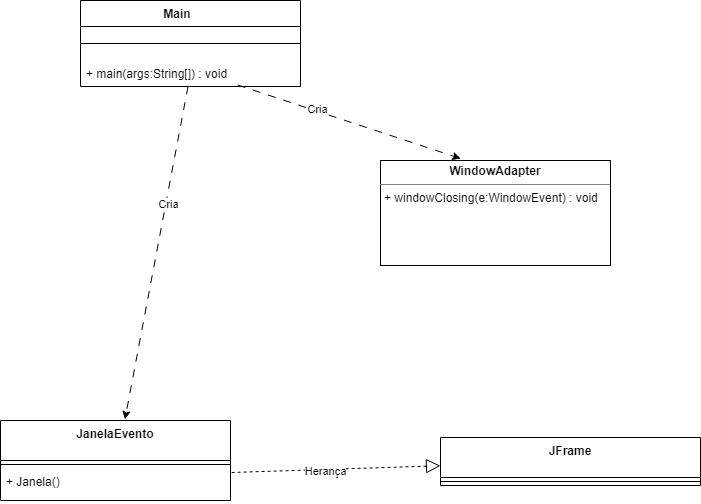

The diagram above was exported from draw.io. Its source (the exported page's mxGraphModel, read from the mxfile embedded in the PNG):
<mxGraphModel dx="1444" dy="865" grid="1" gridSize="10" guides="1" tooltips="1" connect="1" arrows="1" fold="1" page="1" pageScale="1" pageWidth="827" pageHeight="1169" background="light-dark(#FFFFFF,#000000)" math="0" shadow="0">
  <root>
    <mxCell id="0" />
    <mxCell id="1" parent="0" />
    <mxCell id="i23moMQ-JQCkxNeAHcsY-2" parent="1" style="swimlane;fontStyle=1;align=center;verticalAlign=top;childLayout=stackLayout;horizontal=1;startSize=26;horizontalStack=0;resizeParent=1;resizeParentMax=0;resizeLast=0;collapsible=1;marginBottom=0;whiteSpace=wrap;html=1;" value="Main&lt;span style=&quot;white-space: pre;&quot;&gt;&#09;&lt;/span&gt;" vertex="1">
      <mxGeometry height="86" width="220" x="100" y="100" as="geometry">
        <mxRectangle height="30" width="90" x="230" y="170" as="alternateBounds" />
      </mxGeometry>
    </mxCell>
    <mxCell id="i23moMQ-JQCkxNeAHcsY-4" parent="i23moMQ-JQCkxNeAHcsY-2" style="line;strokeWidth=1;fillColor=none;align=left;verticalAlign=middle;spacingTop=-1;spacingLeft=3;spacingRight=3;rotatable=0;labelPosition=right;points=[];portConstraint=eastwest;strokeColor=inherit;" value="" vertex="1">
      <mxGeometry height="34" width="220" y="26" as="geometry" />
    </mxCell>
    <mxCell id="i23moMQ-JQCkxNeAHcsY-5" parent="i23moMQ-JQCkxNeAHcsY-2" style="text;strokeColor=none;fillColor=none;align=left;verticalAlign=top;spacingLeft=4;spacingRight=4;overflow=hidden;rotatable=0;points=[[0,0.5],[1,0.5]];portConstraint=eastwest;whiteSpace=wrap;html=1;" value="+ main(args:String[]) : void" vertex="1">
      <mxGeometry height="26" width="220" y="60" as="geometry" />
    </mxCell>
    <mxCell id="3AZNLD-Nn54xQNBMsh8L-1" edge="1" parent="1" source="i23moMQ-JQCkxNeAHcsY-5" style="edgeStyle=none;orthogonalLoop=1;jettySize=auto;html=1;rounded=0;dashed=1;dashPattern=8 8;entryX=0.541;entryY=-0.014;entryDx=0;entryDy=0;entryPerimeter=0;" target="3AZNLD-Nn54xQNBMsh8L-38" value="">
      <mxGeometry relative="1" width="100" as="geometry">
        <Array as="points" />
        <mxPoint x="509" y="310" as="sourcePoint" />
        <mxPoint x="281.0504201680674" y="440" as="targetPoint" />
      </mxGeometry>
    </mxCell>
    <mxCell id="3AZNLD-Nn54xQNBMsh8L-2" connectable="0" parent="3AZNLD-Nn54xQNBMsh8L-1" style="edgeLabel;html=1;align=center;verticalAlign=middle;resizable=0;points=[];" value="Cria" vertex="1">
      <mxGeometry relative="1" x="-0.2974" y="2" as="geometry">
        <mxPoint as="offset" />
      </mxGeometry>
    </mxCell>
    <mxCell id="3AZNLD-Nn54xQNBMsh8L-38" parent="1" style="swimlane;fontStyle=1;align=center;verticalAlign=top;childLayout=stackLayout;horizontal=1;startSize=40;horizontalStack=0;resizeParent=1;resizeParentMax=0;resizeLast=0;collapsible=1;marginBottom=0;whiteSpace=wrap;html=1;" value="JanelaEvento " vertex="1">
      <mxGeometry height="80" width="230" x="20" y="520" as="geometry" />
    </mxCell>
    <mxCell id="3AZNLD-Nn54xQNBMsh8L-40" parent="3AZNLD-Nn54xQNBMsh8L-38" style="line;strokeWidth=1;fillColor=none;align=left;verticalAlign=middle;spacingTop=-1;spacingLeft=3;spacingRight=3;rotatable=0;labelPosition=right;points=[];portConstraint=eastwest;strokeColor=inherit;" value="" vertex="1">
      <mxGeometry height="8" width="230" y="40" as="geometry" />
    </mxCell>
    <mxCell id="3AZNLD-Nn54xQNBMsh8L-41" parent="3AZNLD-Nn54xQNBMsh8L-38" style="text;strokeColor=none;fillColor=none;align=left;verticalAlign=top;spacingLeft=4;spacingRight=4;overflow=hidden;rotatable=0;points=[[0,0.5],[1,0.5]];portConstraint=eastwest;whiteSpace=wrap;html=1;" value="+ Janela()" vertex="1">
      <mxGeometry height="32" width="230" y="48" as="geometry" />
    </mxCell>
    <mxCell id="r6PZqgUROWyL3y6nhHYg-4" parent="1" style="swimlane;fontStyle=1;align=center;verticalAlign=top;childLayout=stackLayout;horizontal=1;startSize=40;horizontalStack=0;resizeParent=1;resizeParentMax=0;resizeLast=0;collapsible=1;marginBottom=0;whiteSpace=wrap;html=1;" value="JFrame " vertex="1">
      <mxGeometry height="48" width="260" x="460" y="537" as="geometry" />
    </mxCell>
    <mxCell id="r6PZqgUROWyL3y6nhHYg-5" parent="r6PZqgUROWyL3y6nhHYg-4" style="line;strokeWidth=1;fillColor=none;align=left;verticalAlign=middle;spacingTop=-1;spacingLeft=3;spacingRight=3;rotatable=0;labelPosition=right;points=[];portConstraint=eastwest;strokeColor=inherit;" value="" vertex="1">
      <mxGeometry height="8" width="260" y="40" as="geometry" />
    </mxCell>
    <mxCell id="r6PZqgUROWyL3y6nhHYg-7" edge="1" parent="1" source="3AZNLD-Nn54xQNBMsh8L-41" style="endArrow=block;dashed=1;endFill=0;endSize=12;html=1;rounded=0;exitX=1.005;exitY=0.125;exitDx=0;exitDy=0;exitPerimeter=0;" target="r6PZqgUROWyL3y6nhHYg-4" value="">
      <mxGeometry relative="1" width="160" as="geometry">
        <mxPoint x="290" y="560" as="sourcePoint" />
        <mxPoint x="450" y="560" as="targetPoint" />
      </mxGeometry>
    </mxCell>
    <mxCell id="r6PZqgUROWyL3y6nhHYg-8" connectable="0" parent="r6PZqgUROWyL3y6nhHYg-7" style="edgeLabel;html=1;align=center;verticalAlign=middle;resizable=0;points=[];" value="Herança" vertex="1">
      <mxGeometry relative="1" x="-0.1106" y="-2" as="geometry">
        <mxPoint as="offset" />
      </mxGeometry>
    </mxCell>
    <mxCell id="r6PZqgUROWyL3y6nhHYg-10" parent="1" style="verticalAlign=top;align=left;overflow=fill;html=1;whiteSpace=wrap;" value="&lt;p style=&quot;margin:0px;margin-top:4px;text-align:center;&quot;&gt;&lt;b&gt;WindowAdapter&lt;/b&gt;&lt;/p&gt;&lt;hr size=&quot;1&quot; style=&quot;border-style:solid;&quot;&gt;&lt;p style=&quot;margin:0px;margin-left:4px;&quot;&gt;&lt;/p&gt;&lt;p style=&quot;margin:0px;margin-left:4px;&quot;&gt;+ windowClosing(e:WindowEvent) : void&lt;/p&gt;" vertex="1">
      <mxGeometry height="105" width="230" x="400" y="260" as="geometry" />
    </mxCell>
    <mxCell id="r6PZqgUROWyL3y6nhHYg-11" edge="1" parent="1" source="i23moMQ-JQCkxNeAHcsY-5" style="edgeStyle=none;orthogonalLoop=1;jettySize=auto;html=1;rounded=0;dashed=1;dashPattern=8 8;entryX=0.349;entryY=-0.018;entryDx=0;entryDy=0;entryPerimeter=0;exitX=0.714;exitY=0.941;exitDx=0;exitDy=0;exitPerimeter=0;" target="r6PZqgUROWyL3y6nhHYg-10" value="">
      <mxGeometry relative="1" width="100" as="geometry">
        <Array as="points" />
        <mxPoint x="534" y="160" as="sourcePoint" />
        <mxPoint x="470" y="493" as="targetPoint" />
      </mxGeometry>
    </mxCell>
    <mxCell id="r6PZqgUROWyL3y6nhHYg-12" connectable="0" parent="r6PZqgUROWyL3y6nhHYg-11" style="edgeLabel;html=1;align=center;verticalAlign=middle;resizable=0;points=[];" value="Cria" vertex="1">
      <mxGeometry relative="1" x="-0.2974" y="2" as="geometry">
        <mxPoint as="offset" />
      </mxGeometry>
    </mxCell>
  </root>
</mxGraphModel>